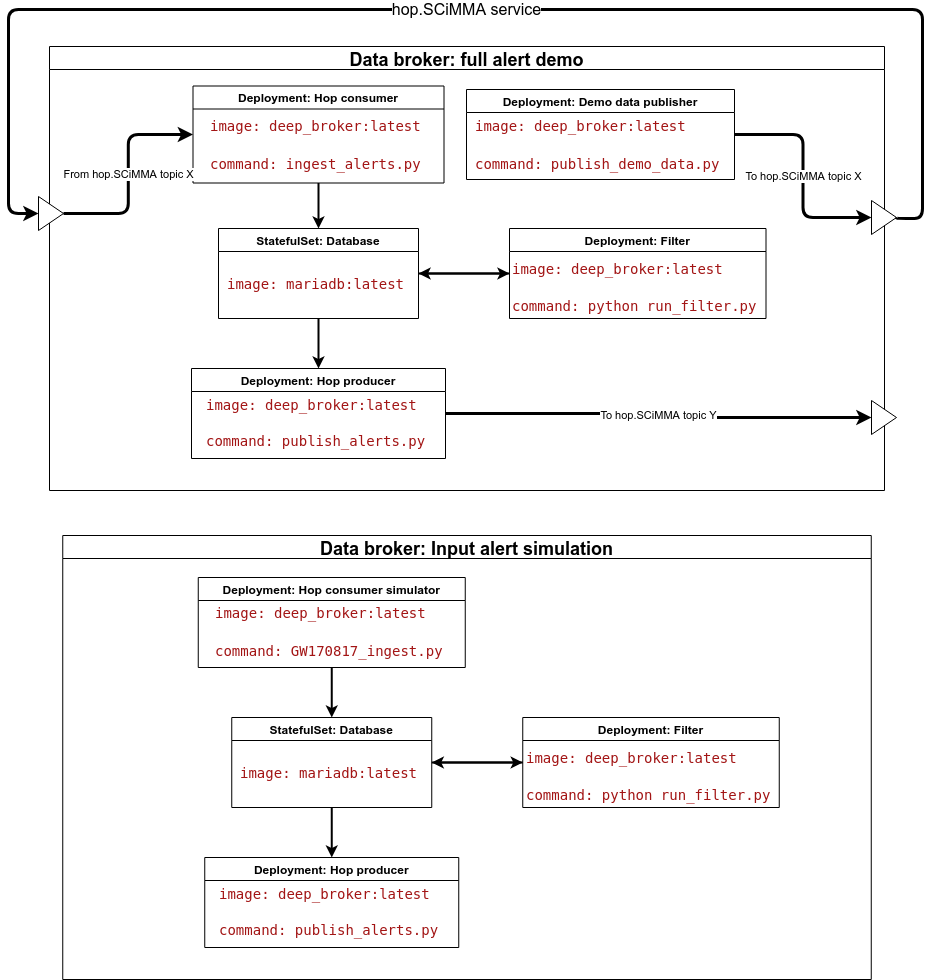

The diagram above was exported from draw.io. Its source (the exported page's mxGraphModel, read from the mxfile embedded in the PNG):
<mxGraphModel dx="2586" dy="1305" grid="0" gridSize="10" guides="1" tooltips="1" connect="1" arrows="1" fold="1" page="0" pageScale="1" pageWidth="850" pageHeight="1100" math="0" shadow="0">
  <root>
    <mxCell id="jC-ICbcgauNGqlJpY9Uv-0" />
    <mxCell id="jC-ICbcgauNGqlJpY9Uv-1" parent="jC-ICbcgauNGqlJpY9Uv-0" />
    <mxCell id="0" value="Data broker: full alert demo" style="swimlane;fontSize=18;" parent="jC-ICbcgauNGqlJpY9Uv-1" vertex="1">
      <mxGeometry x="-241" y="-4" width="835" height="444" as="geometry" />
    </mxCell>
    <mxCell id="23" style="edgeStyle=orthogonalEdgeStyle;html=1;strokeWidth=2;" parent="0" source="8" target="17" edge="1">
      <mxGeometry relative="1" as="geometry" />
    </mxCell>
    <mxCell id="8" value="Deployment: Filter" style="swimlane;" parent="0" vertex="1">
      <mxGeometry x="460" y="182" width="256.5" height="90" as="geometry" />
    </mxCell>
    <mxCell id="7" value="&lt;span style=&quot;color: rgb(163 , 21 , 21) ; font-family: &amp;quot;droid sans mono&amp;quot; , &amp;quot;monospace&amp;quot; , monospace ; font-size: 14px&quot;&gt;image:&amp;nbsp;&lt;/span&gt;&lt;span style=&quot;color: rgb(163 , 21 , 21) ; font-family: &amp;quot;droid sans mono&amp;quot; , &amp;quot;monospace&amp;quot; , monospace ; font-size: 14px&quot;&gt;deep_broker:latest&lt;/span&gt;&lt;span style=&quot;color: rgb(163 , 21 , 21) ; font-family: &amp;quot;droid sans mono&amp;quot; , &amp;quot;monospace&amp;quot; , monospace ; font-size: 14px&quot;&gt;&lt;br&gt;&lt;/span&gt;&lt;div style=&quot;font-family: &amp;quot;droid sans mono&amp;quot; , &amp;quot;monospace&amp;quot; , monospace ; font-size: 14px ; line-height: 19px&quot;&gt;&lt;span style=&quot;color: #a31515&quot;&gt;&lt;br&gt;&lt;/span&gt;&lt;/div&gt;&lt;div style=&quot;font-family: &amp;quot;droid sans mono&amp;quot; , &amp;quot;monospace&amp;quot; , monospace ; font-size: 14px ; line-height: 19px&quot;&gt;&lt;span style=&quot;color: #a31515&quot;&gt;command: python run_filter.py&lt;/span&gt;&lt;/div&gt;" style="text;html=1;align=left;verticalAlign=middle;resizable=0;points=[];autosize=1;strokeColor=none;fillColor=none;" parent="8" vertex="1">
      <mxGeometry x="1.25" y="32" width="254" height="56" as="geometry" />
    </mxCell>
    <mxCell id="20" style="edgeStyle=orthogonalEdgeStyle;html=1;strokeWidth=2;" parent="0" source="11" target="17" edge="1">
      <mxGeometry relative="1" as="geometry" />
    </mxCell>
    <mxCell id="11" value="Deployment: Hop consumer" style="swimlane;" parent="0" vertex="1">
      <mxGeometry x="143.5" y="39.5" width="251" height="97" as="geometry" />
    </mxCell>
    <mxCell id="12" value="&lt;div style=&quot;font-family: &amp;quot;droid sans mono&amp;quot; , &amp;quot;monospace&amp;quot; , monospace ; font-size: 14px ; line-height: 19px&quot;&gt;&lt;span style=&quot;color: #a31515&quot;&gt;image: deep_broker:latest&lt;/span&gt;&lt;/div&gt;&lt;div style=&quot;font-family: &amp;quot;droid sans mono&amp;quot; , &amp;quot;monospace&amp;quot; , monospace ; font-size: 14px ; line-height: 19px&quot;&gt;&lt;span style=&quot;color: #a31515&quot;&gt;&lt;br&gt;&lt;/span&gt;&lt;/div&gt;&lt;div style=&quot;font-family: &amp;quot;droid sans mono&amp;quot; , &amp;quot;monospace&amp;quot; , monospace ; font-size: 14px ; line-height: 19px&quot;&gt;&lt;span style=&quot;color: #a31515&quot;&gt;command: ingest_alerts.py&lt;/span&gt;&lt;/div&gt;" style="text;html=1;align=left;verticalAlign=middle;resizable=0;points=[];autosize=1;strokeColor=none;fillColor=none;" parent="11" vertex="1">
      <mxGeometry x="15" y="29" width="221" height="61" as="geometry" />
    </mxCell>
    <mxCell id="15" value="Deployment: Hop producer" style="swimlane;" parent="0" vertex="1">
      <mxGeometry x="142" y="322" width="254" height="90" as="geometry" />
    </mxCell>
    <mxCell id="16" value="&lt;span style=&quot;color: rgb(163 , 21 , 21) ; font-family: &amp;quot;droid sans mono&amp;quot; , &amp;quot;monospace&amp;quot; , monospace ; font-size: 14px&quot;&gt;image:&amp;nbsp;&lt;/span&gt;&lt;span style=&quot;color: rgb(163 , 21 , 21) ; font-family: &amp;quot;droid sans mono&amp;quot; , &amp;quot;monospace&amp;quot; , monospace ; font-size: 14px&quot;&gt;deep_broker:latest&lt;/span&gt;&lt;span style=&quot;color: rgb(163 , 21 , 21) ; font-family: &amp;quot;droid sans mono&amp;quot; , &amp;quot;monospace&amp;quot; , monospace ; font-size: 14px&quot;&gt;&lt;br&gt;&lt;/span&gt;&lt;div style=&quot;font-family: &amp;quot;droid sans mono&amp;quot; , &amp;quot;monospace&amp;quot; , monospace ; font-size: 14px ; line-height: 19px&quot;&gt;&lt;span style=&quot;color: #a31515&quot;&gt;&lt;br&gt;&lt;/span&gt;&lt;/div&gt;&lt;span style=&quot;color: rgb(163 , 21 , 21) ; font-family: &amp;quot;droid sans mono&amp;quot; , &amp;quot;monospace&amp;quot; , monospace ; font-size: 14px&quot;&gt;command: publish_alerts.py&lt;/span&gt;" style="text;html=1;align=left;verticalAlign=middle;resizable=0;points=[];autosize=1;strokeColor=none;fillColor=none;" parent="15" vertex="1">
      <mxGeometry x="12.5" y="29" width="229" height="52" as="geometry" />
    </mxCell>
    <mxCell id="21" style="edgeStyle=orthogonalEdgeStyle;html=1;strokeWidth=2;" parent="0" source="17" target="15" edge="1">
      <mxGeometry relative="1" as="geometry" />
    </mxCell>
    <mxCell id="22" style="edgeStyle=orthogonalEdgeStyle;html=1;strokeWidth=2;" parent="0" source="17" target="8" edge="1">
      <mxGeometry relative="1" as="geometry" />
    </mxCell>
    <mxCell id="17" value="StatefulSet: Database" style="swimlane;" parent="0" vertex="1">
      <mxGeometry x="169" y="182" width="200" height="90" as="geometry" />
    </mxCell>
    <mxCell id="18" value="&lt;span style=&quot;color: rgb(163 , 21 , 21) ; font-family: &amp;quot;droid sans mono&amp;quot; , &amp;quot;monospace&amp;quot; , monospace ; font-size: 14px&quot;&gt;image:&amp;nbsp;&lt;/span&gt;&lt;span style=&quot;color: rgb(163 , 21 , 21) ; font-family: &amp;quot;droid sans mono&amp;quot; , &amp;quot;monospace&amp;quot; , monospace ; font-size: 14px&quot;&gt;mariadb:latest&lt;/span&gt;" style="text;html=1;align=left;verticalAlign=middle;resizable=0;points=[];autosize=1;strokeColor=none;fillColor=none;" parent="17" vertex="1">
      <mxGeometry x="6.5" y="46" width="187" height="19" as="geometry" />
    </mxCell>
    <mxCell id="27" value="To hop.SCiMMA topic Y" style="edgeStyle=orthogonalEdgeStyle;rounded=1;html=1;entryX=0;entryY=0.5;entryDx=0;entryDy=0;strokeWidth=3;" parent="0" source="15" target="26" edge="1">
      <mxGeometry relative="1" as="geometry">
        <mxPoint x="541" y="163.51724137931046" as="sourcePoint" />
      </mxGeometry>
    </mxCell>
    <mxCell id="25" value="" style="triangle;whiteSpace=wrap;html=1;" parent="0" vertex="1">
      <mxGeometry x="-11" y="150" width="25" height="34" as="geometry" />
    </mxCell>
    <mxCell id="24" value="From hop.SCiMMA topic X" style="edgeStyle=orthogonalEdgeStyle;rounded=1;html=1;exitX=1;exitY=0.5;exitDx=0;exitDy=0;strokeWidth=3;entryX=0;entryY=0.5;entryDx=0;entryDy=0;" parent="0" source="25" target="11" edge="1">
      <mxGeometry relative="1" as="geometry">
        <mxPoint x="-138.98000000000002" y="110.51999999999998" as="targetPoint" />
      </mxGeometry>
    </mxCell>
    <mxCell id="45" value="Deployment: Demo data publisher" style="swimlane;" vertex="1" parent="0">
      <mxGeometry x="417" y="43" width="268" height="90" as="geometry" />
    </mxCell>
    <mxCell id="46" value="&lt;div style=&quot;font-family: &amp;quot;droid sans mono&amp;quot; , &amp;quot;monospace&amp;quot; , monospace ; font-size: 14px ; line-height: 19px&quot;&gt;&lt;span style=&quot;color: #a31515&quot;&gt;image: deep_broker:latest&lt;/span&gt;&lt;/div&gt;&lt;div style=&quot;font-family: &amp;quot;droid sans mono&amp;quot; , &amp;quot;monospace&amp;quot; , monospace ; font-size: 14px ; line-height: 19px&quot;&gt;&lt;span style=&quot;color: #a31515&quot;&gt;&lt;br&gt;&lt;/span&gt;&lt;/div&gt;&lt;div style=&quot;font-family: &amp;quot;droid sans mono&amp;quot; , &amp;quot;monospace&amp;quot; , monospace ; font-size: 14px ; line-height: 19px&quot;&gt;&lt;span style=&quot;color: #a31515&quot;&gt;command: publish_demo_data.py&lt;/span&gt;&lt;/div&gt;" style="text;html=1;align=left;verticalAlign=middle;resizable=0;points=[];autosize=1;strokeColor=none;fillColor=none;" vertex="1" parent="45">
      <mxGeometry x="7" y="25" width="254" height="61" as="geometry" />
    </mxCell>
    <mxCell id="26" value="" style="triangle;whiteSpace=wrap;html=1;" parent="0" vertex="1">
      <mxGeometry x="822" y="354" width="25" height="34" as="geometry" />
    </mxCell>
    <mxCell id="48" value="" style="triangle;whiteSpace=wrap;html=1;" vertex="1" parent="0">
      <mxGeometry x="822" y="154" width="25" height="34" as="geometry" />
    </mxCell>
    <mxCell id="51" value="hop.SCiMMA service" style="edgeStyle=orthogonalEdgeStyle;html=1;exitX=1;exitY=0.5;exitDx=0;exitDy=0;entryX=0;entryY=0.5;entryDx=0;entryDy=0;strokeWidth=3;fontSize=16;" edge="1" parent="0" source="48" target="25">
      <mxGeometry relative="1" as="geometry">
        <Array as="points">
          <mxPoint x="847" y="172" />
          <mxPoint x="873" y="172" />
          <mxPoint x="873" y="-37" />
          <mxPoint x="-41" y="-37" />
          <mxPoint x="-41" y="167" />
        </Array>
      </mxGeometry>
    </mxCell>
    <mxCell id="49" value="To hop.SCiMMA topic X" style="edgeStyle=orthogonalEdgeStyle;html=1;exitX=1;exitY=0.5;exitDx=0;exitDy=0;strokeWidth=3;entryX=0;entryY=0.5;entryDx=0;entryDy=0;" edge="1" parent="0" source="45" target="48">
      <mxGeometry relative="1" as="geometry" />
    </mxCell>
    <mxCell id="28" value="Data broker: Input alert simulation" style="swimlane;fontStyle=1;fontSize=18;" vertex="1" parent="jC-ICbcgauNGqlJpY9Uv-1">
      <mxGeometry x="-227.75" y="485" width="808.5" height="444" as="geometry" />
    </mxCell>
    <mxCell id="29" style="edgeStyle=orthogonalEdgeStyle;html=1;strokeWidth=2;" edge="1" parent="28" source="30" target="39">
      <mxGeometry relative="1" as="geometry" />
    </mxCell>
    <mxCell id="30" value="Deployment: Filter" style="swimlane;" vertex="1" parent="28">
      <mxGeometry x="460" y="182" width="256.5" height="90" as="geometry" />
    </mxCell>
    <mxCell id="31" value="&lt;span style=&quot;color: rgb(163 , 21 , 21) ; font-family: &amp;quot;droid sans mono&amp;quot; , &amp;quot;monospace&amp;quot; , monospace ; font-size: 14px&quot;&gt;image:&amp;nbsp;&lt;/span&gt;&lt;span style=&quot;color: rgb(163 , 21 , 21) ; font-family: &amp;quot;droid sans mono&amp;quot; , &amp;quot;monospace&amp;quot; , monospace ; font-size: 14px&quot;&gt;deep_broker:latest&lt;/span&gt;&lt;span style=&quot;color: rgb(163 , 21 , 21) ; font-family: &amp;quot;droid sans mono&amp;quot; , &amp;quot;monospace&amp;quot; , monospace ; font-size: 14px&quot;&gt;&lt;br&gt;&lt;/span&gt;&lt;div style=&quot;font-family: &amp;quot;droid sans mono&amp;quot; , &amp;quot;monospace&amp;quot; , monospace ; font-size: 14px ; line-height: 19px&quot;&gt;&lt;span style=&quot;color: #a31515&quot;&gt;&lt;br&gt;&lt;/span&gt;&lt;/div&gt;&lt;div style=&quot;font-family: &amp;quot;droid sans mono&amp;quot; , &amp;quot;monospace&amp;quot; , monospace ; font-size: 14px ; line-height: 19px&quot;&gt;&lt;span style=&quot;color: #a31515&quot;&gt;command: python run_filter.py&lt;/span&gt;&lt;/div&gt;" style="text;html=1;align=left;verticalAlign=middle;resizable=0;points=[];autosize=1;strokeColor=none;fillColor=none;" vertex="1" parent="30">
      <mxGeometry x="1.25" y="32" width="254" height="56" as="geometry" />
    </mxCell>
    <mxCell id="32" style="edgeStyle=orthogonalEdgeStyle;html=1;strokeWidth=2;" edge="1" parent="28" source="33" target="39">
      <mxGeometry relative="1" as="geometry" />
    </mxCell>
    <mxCell id="33" value="Deployment: Hop consumer simulator" style="swimlane;" vertex="1" parent="28">
      <mxGeometry x="135.5" y="42" width="267" height="90" as="geometry" />
    </mxCell>
    <mxCell id="34" value="&lt;div style=&quot;font-family: &amp;quot;droid sans mono&amp;quot; , &amp;quot;monospace&amp;quot; , monospace ; font-size: 14px ; line-height: 19px&quot;&gt;&lt;span style=&quot;color: #a31515&quot;&gt;image: deep_broker:latest&lt;/span&gt;&lt;/div&gt;&lt;div style=&quot;font-family: &amp;quot;droid sans mono&amp;quot; , &amp;quot;monospace&amp;quot; , monospace ; font-size: 14px ; line-height: 19px&quot;&gt;&lt;span style=&quot;color: #a31515&quot;&gt;&lt;br&gt;&lt;/span&gt;&lt;/div&gt;&lt;div style=&quot;font-family: &amp;quot;droid sans mono&amp;quot; , &amp;quot;monospace&amp;quot; , monospace ; font-size: 14px ; line-height: 19px&quot;&gt;&lt;span style=&quot;color: #a31515&quot;&gt;command: GW170817_ingest.py&lt;/span&gt;&lt;/div&gt;" style="text;html=1;align=left;verticalAlign=middle;resizable=0;points=[];autosize=1;strokeColor=none;fillColor=none;" vertex="1" parent="33">
      <mxGeometry x="15" y="24" width="237" height="61" as="geometry" />
    </mxCell>
    <mxCell id="35" value="Deployment: Hop producer" style="swimlane;" vertex="1" parent="28">
      <mxGeometry x="142" y="322" width="254" height="90" as="geometry" />
    </mxCell>
    <mxCell id="36" value="&lt;span style=&quot;color: rgb(163 , 21 , 21) ; font-family: &amp;quot;droid sans mono&amp;quot; , &amp;quot;monospace&amp;quot; , monospace ; font-size: 14px&quot;&gt;image:&amp;nbsp;&lt;/span&gt;&lt;span style=&quot;color: rgb(163 , 21 , 21) ; font-family: &amp;quot;droid sans mono&amp;quot; , &amp;quot;monospace&amp;quot; , monospace ; font-size: 14px&quot;&gt;deep_broker:latest&lt;/span&gt;&lt;span style=&quot;color: rgb(163 , 21 , 21) ; font-family: &amp;quot;droid sans mono&amp;quot; , &amp;quot;monospace&amp;quot; , monospace ; font-size: 14px&quot;&gt;&lt;br&gt;&lt;/span&gt;&lt;div style=&quot;font-family: &amp;quot;droid sans mono&amp;quot; , &amp;quot;monospace&amp;quot; , monospace ; font-size: 14px ; line-height: 19px&quot;&gt;&lt;span style=&quot;color: #a31515&quot;&gt;&lt;br&gt;&lt;/span&gt;&lt;/div&gt;&lt;span style=&quot;color: rgb(163 , 21 , 21) ; font-family: &amp;quot;droid sans mono&amp;quot; , &amp;quot;monospace&amp;quot; , monospace ; font-size: 14px&quot;&gt;command: publish_alerts.py&lt;/span&gt;" style="text;html=1;align=left;verticalAlign=middle;resizable=0;points=[];autosize=1;strokeColor=none;fillColor=none;" vertex="1" parent="35">
      <mxGeometry x="12.5" y="29" width="229" height="52" as="geometry" />
    </mxCell>
    <mxCell id="37" style="edgeStyle=orthogonalEdgeStyle;html=1;strokeWidth=2;" edge="1" parent="28" source="39" target="35">
      <mxGeometry relative="1" as="geometry" />
    </mxCell>
    <mxCell id="38" style="edgeStyle=orthogonalEdgeStyle;html=1;strokeWidth=2;" edge="1" parent="28" source="39" target="30">
      <mxGeometry relative="1" as="geometry" />
    </mxCell>
    <mxCell id="39" value="StatefulSet: Database" style="swimlane;" vertex="1" parent="28">
      <mxGeometry x="169" y="182" width="200" height="90" as="geometry" />
    </mxCell>
    <mxCell id="40" value="&lt;span style=&quot;color: rgb(163 , 21 , 21) ; font-family: &amp;quot;droid sans mono&amp;quot; , &amp;quot;monospace&amp;quot; , monospace ; font-size: 14px&quot;&gt;image:&amp;nbsp;&lt;/span&gt;&lt;span style=&quot;color: rgb(163 , 21 , 21) ; font-family: &amp;quot;droid sans mono&amp;quot; , &amp;quot;monospace&amp;quot; , monospace ; font-size: 14px&quot;&gt;mariadb:latest&lt;/span&gt;" style="text;html=1;align=left;verticalAlign=middle;resizable=0;points=[];autosize=1;strokeColor=none;fillColor=none;" vertex="1" parent="39">
      <mxGeometry x="6.5" y="46" width="187" height="19" as="geometry" />
    </mxCell>
  </root>
</mxGraphModel>